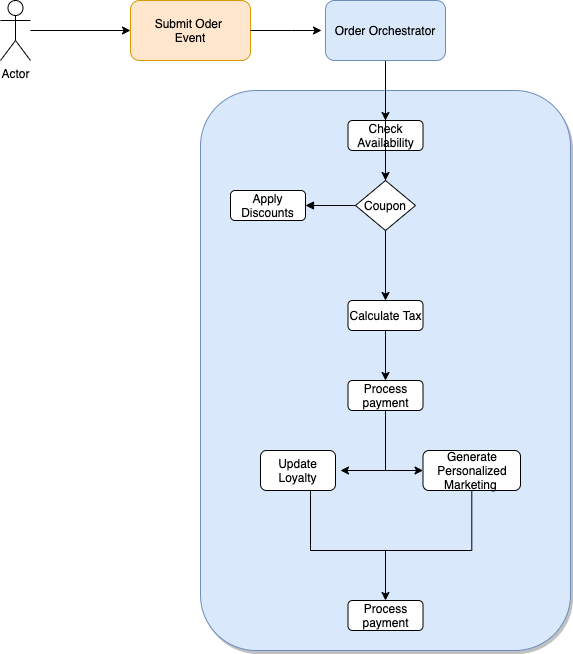

The diagram above was exported from draw.io. Its source (the exported page's mxGraphModel, read from the mxfile embedded in the PNG):
<mxGraphModel dx="1426" dy="825" grid="1" gridSize="10" guides="1" tooltips="1" connect="1" arrows="1" fold="1" page="1" pageScale="1" pageWidth="850" pageHeight="1100" math="0" shadow="0">
  <root>
    <mxCell id="0" />
    <mxCell id="1" parent="0" />
    <mxCell id="1pEDS34pb2jHlK5yBGwu-24" value="" style="rounded=1;whiteSpace=wrap;html=1;shadow=1;fillColor=#dae8fc;strokeColor=#6c8ebf;" parent="1" vertex="1">
      <mxGeometry x="300" y="370" width="370" height="560" as="geometry" />
    </mxCell>
    <mxCell id="1pEDS34pb2jHlK5yBGwu-5" style="edgeStyle=orthogonalEdgeStyle;rounded=0;orthogonalLoop=1;jettySize=auto;html=1;entryX=0;entryY=0.5;entryDx=0;entryDy=0;" parent="1" source="1pEDS34pb2jHlK5yBGwu-1" target="1pEDS34pb2jHlK5yBGwu-2" edge="1">
      <mxGeometry relative="1" as="geometry" />
    </mxCell>
    <mxCell id="1pEDS34pb2jHlK5yBGwu-1" value="Actor" style="shape=umlActor;verticalLabelPosition=bottom;verticalAlign=top;html=1;outlineConnect=0;" parent="1" vertex="1">
      <mxGeometry x="100" y="280" width="30" height="60" as="geometry" />
    </mxCell>
    <mxCell id="1pEDS34pb2jHlK5yBGwu-3" style="edgeStyle=orthogonalEdgeStyle;rounded=0;orthogonalLoop=1;jettySize=auto;html=1;" parent="1" edge="1">
      <mxGeometry relative="1" as="geometry">
        <mxPoint x="421" y="310" as="targetPoint" />
        <mxPoint x="351" y="310" as="sourcePoint" />
        <Array as="points">
          <mxPoint x="391" y="310" />
          <mxPoint x="391" y="310" />
        </Array>
      </mxGeometry>
    </mxCell>
    <mxCell id="1pEDS34pb2jHlK5yBGwu-2" value="Submit Oder &lt;br&gt;Event" style="rounded=1;whiteSpace=wrap;html=1;fillColor=#ffe6cc;strokeColor=#d79b00;" parent="1" vertex="1">
      <mxGeometry x="230" y="280" width="120" height="60" as="geometry" />
    </mxCell>
    <mxCell id="1pEDS34pb2jHlK5yBGwu-7" style="edgeStyle=orthogonalEdgeStyle;rounded=0;orthogonalLoop=1;jettySize=auto;html=1;entryX=0.5;entryY=0;entryDx=0;entryDy=0;" parent="1" source="1pEDS34pb2jHlK5yBGwu-4" target="1pEDS34pb2jHlK5yBGwu-6" edge="1">
      <mxGeometry relative="1" as="geometry" />
    </mxCell>
    <mxCell id="1pEDS34pb2jHlK5yBGwu-25" value="" style="edgeStyle=orthogonalEdgeStyle;rounded=0;orthogonalLoop=1;jettySize=auto;html=1;endArrow=none;endFill=0;" parent="1" target="1pEDS34pb2jHlK5yBGwu-2" edge="1">
      <mxGeometry relative="1" as="geometry">
        <mxPoint x="380" y="310" as="sourcePoint" />
        <Array as="points">
          <mxPoint x="380" y="310" />
          <mxPoint x="380" y="310" />
        </Array>
      </mxGeometry>
    </mxCell>
    <mxCell id="1pEDS34pb2jHlK5yBGwu-4" value="Order Orchestrator" style="rounded=1;whiteSpace=wrap;html=1;fillColor=#dae8fc;strokeColor=#6c8ebf;" parent="1" vertex="1">
      <mxGeometry x="425" y="280" width="120" height="60" as="geometry" />
    </mxCell>
    <mxCell id="1pEDS34pb2jHlK5yBGwu-12" style="edgeStyle=orthogonalEdgeStyle;rounded=0;orthogonalLoop=1;jettySize=auto;html=1;entryX=0.5;entryY=0;entryDx=0;entryDy=0;" parent="1" source="1pEDS34pb2jHlK5yBGwu-6" target="1pEDS34pb2jHlK5yBGwu-9" edge="1">
      <mxGeometry relative="1" as="geometry" />
    </mxCell>
    <mxCell id="1pEDS34pb2jHlK5yBGwu-6" value="Check Availability" style="rounded=1;whiteSpace=wrap;html=1;" parent="1" vertex="1">
      <mxGeometry x="447.5" y="400" width="75" height="30" as="geometry" />
    </mxCell>
    <mxCell id="1pEDS34pb2jHlK5yBGwu-8" value="Apply Discounts" style="rounded=1;whiteSpace=wrap;html=1;" parent="1" vertex="1">
      <mxGeometry x="330" y="470" width="75" height="30" as="geometry" />
    </mxCell>
    <mxCell id="1pEDS34pb2jHlK5yBGwu-13" style="edgeStyle=orthogonalEdgeStyle;rounded=0;orthogonalLoop=1;jettySize=auto;html=1;" parent="1" source="1pEDS34pb2jHlK5yBGwu-9" edge="1">
      <mxGeometry relative="1" as="geometry">
        <mxPoint x="485" y="580" as="targetPoint" />
      </mxGeometry>
    </mxCell>
    <mxCell id="1pEDS34pb2jHlK5yBGwu-28" style="edgeStyle=orthogonalEdgeStyle;rounded=0;orthogonalLoop=1;jettySize=auto;html=1;endArrow=none;endFill=0;" parent="1" source="1pEDS34pb2jHlK5yBGwu-9" target="1pEDS34pb2jHlK5yBGwu-24" edge="1">
      <mxGeometry relative="1" as="geometry" />
    </mxCell>
    <mxCell id="1pEDS34pb2jHlK5yBGwu-32" style="edgeStyle=orthogonalEdgeStyle;rounded=0;orthogonalLoop=1;jettySize=auto;html=1;entryX=1;entryY=0.5;entryDx=0;entryDy=0;startArrow=none;startFill=0;endArrow=block;endFill=1;" parent="1" source="1pEDS34pb2jHlK5yBGwu-9" target="1pEDS34pb2jHlK5yBGwu-8" edge="1">
      <mxGeometry relative="1" as="geometry" />
    </mxCell>
    <mxCell id="1pEDS34pb2jHlK5yBGwu-9" value="Coupon" style="rhombus;whiteSpace=wrap;html=1;" parent="1" vertex="1">
      <mxGeometry x="455" y="460" width="60" height="50" as="geometry" />
    </mxCell>
    <mxCell id="1pEDS34pb2jHlK5yBGwu-15" style="edgeStyle=orthogonalEdgeStyle;rounded=0;orthogonalLoop=1;jettySize=auto;html=1;" parent="1" source="1pEDS34pb2jHlK5yBGwu-14" edge="1">
      <mxGeometry relative="1" as="geometry">
        <mxPoint x="485" y="660" as="targetPoint" />
      </mxGeometry>
    </mxCell>
    <mxCell id="1pEDS34pb2jHlK5yBGwu-14" value="Calculate Tax" style="rounded=1;whiteSpace=wrap;html=1;" parent="1" vertex="1">
      <mxGeometry x="447.5" y="580" width="75" height="30" as="geometry" />
    </mxCell>
    <mxCell id="1pEDS34pb2jHlK5yBGwu-17" style="edgeStyle=orthogonalEdgeStyle;rounded=0;orthogonalLoop=1;jettySize=auto;html=1;" parent="1" source="1pEDS34pb2jHlK5yBGwu-16" edge="1">
      <mxGeometry relative="1" as="geometry">
        <mxPoint x="440" y="750" as="targetPoint" />
        <Array as="points">
          <mxPoint x="485" y="750" />
        </Array>
      </mxGeometry>
    </mxCell>
    <mxCell id="1pEDS34pb2jHlK5yBGwu-20" style="edgeStyle=orthogonalEdgeStyle;rounded=0;orthogonalLoop=1;jettySize=auto;html=1;entryX=0;entryY=0.5;entryDx=0;entryDy=0;" parent="1" source="1pEDS34pb2jHlK5yBGwu-16" target="1pEDS34pb2jHlK5yBGwu-19" edge="1">
      <mxGeometry relative="1" as="geometry" />
    </mxCell>
    <mxCell id="1pEDS34pb2jHlK5yBGwu-16" value="Process payment" style="rounded=1;whiteSpace=wrap;html=1;" parent="1" vertex="1">
      <mxGeometry x="447.5" y="660" width="75" height="30" as="geometry" />
    </mxCell>
    <mxCell id="1pEDS34pb2jHlK5yBGwu-22" style="edgeStyle=orthogonalEdgeStyle;rounded=0;orthogonalLoop=1;jettySize=auto;html=1;endArrow=none;endFill=0;" parent="1" source="1pEDS34pb2jHlK5yBGwu-18" edge="1">
      <mxGeometry relative="1" as="geometry">
        <mxPoint x="490" y="830" as="targetPoint" />
        <Array as="points">
          <mxPoint x="410" y="830" />
        </Array>
      </mxGeometry>
    </mxCell>
    <mxCell id="1pEDS34pb2jHlK5yBGwu-18" value="Update Loyalty" style="rounded=1;whiteSpace=wrap;html=1;" parent="1" vertex="1">
      <mxGeometry x="360" y="730" width="75" height="40" as="geometry" />
    </mxCell>
    <mxCell id="1pEDS34pb2jHlK5yBGwu-21" style="edgeStyle=orthogonalEdgeStyle;rounded=0;orthogonalLoop=1;jettySize=auto;html=1;entryX=0.5;entryY=0;entryDx=0;entryDy=0;" parent="1" source="1pEDS34pb2jHlK5yBGwu-19" target="1pEDS34pb2jHlK5yBGwu-23" edge="1">
      <mxGeometry relative="1" as="geometry">
        <mxPoint x="490" y="830" as="targetPoint" />
        <Array as="points">
          <mxPoint x="571" y="830" />
          <mxPoint x="485" y="830" />
        </Array>
      </mxGeometry>
    </mxCell>
    <mxCell id="1pEDS34pb2jHlK5yBGwu-19" value="Generate Personalized Marketing&amp;nbsp;" style="rounded=1;whiteSpace=wrap;html=1;" parent="1" vertex="1">
      <mxGeometry x="522.5" y="730" width="97.5" height="40" as="geometry" />
    </mxCell>
    <mxCell id="1pEDS34pb2jHlK5yBGwu-23" value="Process payment" style="rounded=1;whiteSpace=wrap;html=1;" parent="1" vertex="1">
      <mxGeometry x="447.5" y="880" width="75" height="30" as="geometry" />
    </mxCell>
  </root>
</mxGraphModel>